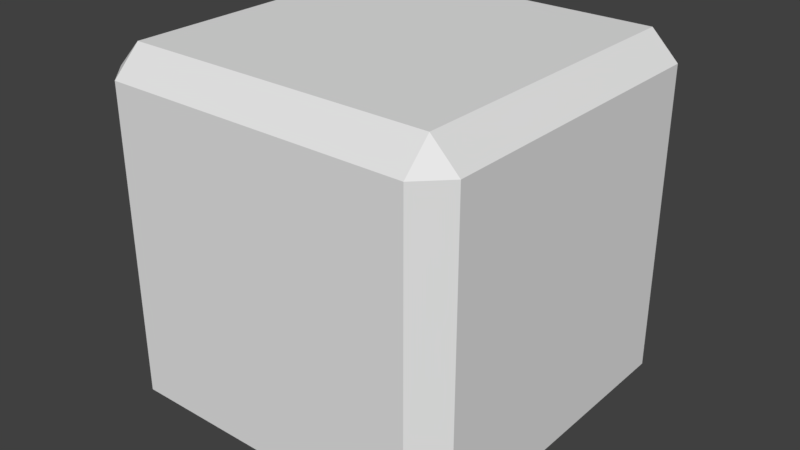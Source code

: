 # Source: BevelBlock.blend  (saved by Blender 2.77.0; exported with 4.5.12 LTS)
import bpy
from mathutils import Matrix  # noqa: F401  (used for matrix-valued properties, if any)

bpy.ops.wm.read_factory_settings(use_empty=True)
scene = bpy.context.scene
scene.name = 'Scene'

# ---- collections
col_collection_1 = bpy.data.collections.new('Collection 1'); scene.collection.children.link(col_collection_1)

# ---- materials (node trees are filled in below, after node groups)
mat_material = bpy.data.materials.new('Material')
mat_material.alpha_threshold = 0.0
mat_material.use_transparent_shadow = False
mat_material.roughness = 0.5
mat_material.line_color = (0.0, 0.0, 0.0, 1.0)

# ---- material node trees

# ---- world
world_world = bpy.data.worlds.new('World'); scene.world = world_world
world_world.color = (0.05088, 0.05088, 0.05088)
world_world.use_sun_shadow = False
world_world.sun_shadow_jitter_overblur = 0.0
world_world.cycles.sampling_method = 'MANUAL'

# ---- meshes
me_cube = bpy.data.meshes.new('Cube')
me_cube.from_pydata([(1.0, 0.85, -0.85), (0.85, 0.85, -1.0), (0.85, 1.0, -0.85), (1.0, -0.85, -0.85), (0.85, -1.0, -0.85), (0.85, -0.85, -1.0), (-0.85, -1.0, -0.85), (-1.0, -0.85, -0.85), (-0.85, -0.85, -1.0), (-0.85, 1.0, -0.85), (-0.85, 0.85, -1.0), (-1.0, 0.85, -0.85), (0.85, 1.0, 0.85), (0.85, 0.85, 1.0), (1.0, 0.85, 0.85), (0.85, -1.0, 0.85), (1.0, -0.85, 0.85), (0.85, -0.85, 1.0), (-1.0, -0.85, 0.85), (-0.85, -1.0, 0.85), (-0.85, -0.85, 1.0), (-1.0, 0.85, 0.85), (-0.85, 0.85, 1.0), (-0.85, 1.0, 0.85)], [], [(12, 2, 9, 23), (4, 15, 19, 6), (7, 18, 21, 11), (13, 22, 20, 17), (0, 14, 16, 3), (0, 1, 2), (3, 4, 5), (6, 7, 8), (9, 10, 11), (12, 13, 14), (15, 16, 17), (18, 19, 20), (21, 22, 23), (0, 3, 5, 1), (1, 10, 9, 2), (2, 12, 14, 0), (4, 6, 8, 5), (3, 16, 15, 4), (7, 11, 10, 8), (6, 19, 18, 7), (11, 21, 23, 9), (13, 17, 16, 14), (12, 23, 22, 13), (17, 20, 19, 15), (20, 22, 21, 18), (1, 5, 8, 10)])
me_cube.materials.append(mat_material)
me_cube.use_remesh_preserve_volume = False
me_cube.use_remesh_preserve_attributes = False
me_cube.use_mirror_vertex_groups = False
me_cube.update()

# ---- objects
ob_cube = bpy.data.objects.new('Cube', me_cube)

# ---- transforms, parenting, visibility, modifiers, constraints
ob_cube.location = (0.0, 0.0, 0.0)
ob_cube.lock_rotations_4d = False
ob_cube.empty_display_type = 'ARROWS'
ob_cube.lineart.crease_threshold = 0.0

# ---- collection membership
col_collection_1.objects.link(ob_cube)

# ---- scene / render settings (as saved in the file)
scene.frame_start = 1; scene.frame_end = 250; scene.frame_set(1)
scene.render.engine = 'BLENDER_EEVEE_NEXT'
scene.render.resolution_percentage = 50
scene.render.dither_intensity = 0.0
scene.cycles.use_denoising = False
scene.cycles.samples = 128
scene.cycles.sampling_pattern = 'TABULATED_SOBOL'
scene.cycles.light_sampling_threshold = 0.0
scene.cycles.use_adaptive_sampling = False
scene.cycles.use_light_tree = False
scene.cycles.blur_glossy = 0.0
scene.cycles.sample_clamp_indirect = 0.0
scene.view_settings.view_transform = 'Standard'
bpy.context.view_layer.update()

# ---- added for rendering (the .blend has no active camera and no usable light): camera, sun
cam_auto = bpy.data.cameras.new('AutoCamera')
cam_auto.lens = 50.0
cam_auto.sensor_width = 36.0
cam_auto.clip_end = 1000.0
ob_auto_camera = bpy.data.objects.new('AutoCamera', cam_auto)
scene.collection.objects.link(ob_auto_camera)
ob_auto_camera.location = (3.20507, -3.84609, 2.56406)
ob_auto_camera.rotation_euler = (1.09748, -7.21219e-08, 0.694738)
scene.camera = ob_auto_camera
light_auto_sun = bpy.data.lights.new('AutoSun', 'SUN')
light_auto_sun.energy = 3.0
light_auto_sun.angle = 0.0523599
ob_auto_sun = bpy.data.objects.new('AutoSun', light_auto_sun)
scene.collection.objects.link(ob_auto_sun)
ob_auto_sun.rotation_euler = (0.872665, 0.174533, 0.523599)
bpy.context.view_layer.update()
